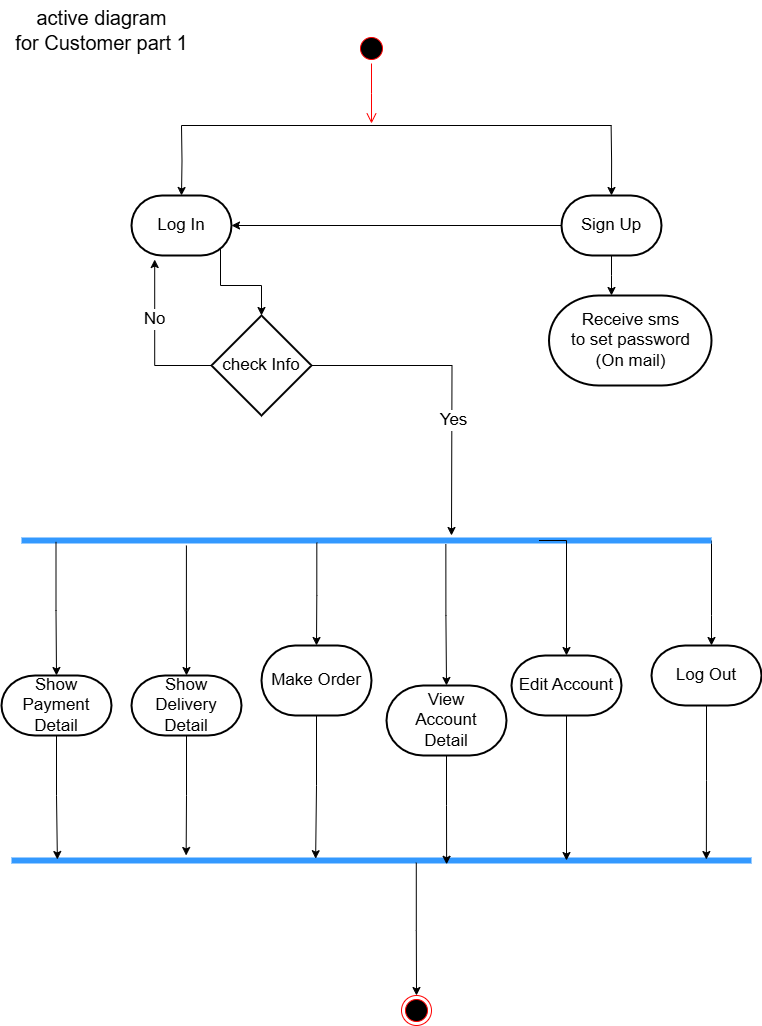

The diagram above was exported from draw.io. Its source (the exported page's mxGraphModel, read from the mxfile embedded in the PNG):
<mxGraphModel dx="1050" dy="522" grid="1" gridSize="10" guides="1" tooltips="1" connect="1" arrows="1" fold="1" page="1" pageScale="1" pageWidth="827" pageHeight="1169" math="0" shadow="0">
  <root>
    <mxCell id="0" />
    <mxCell id="1" parent="0" />
    <mxCell id="4XcON7OnpuZCSTS53oMA-32" value="v" style="ellipse;html=1;shape=startState;fillColor=#000000;strokeColor=#ff0000;fontSize=17;" vertex="1" parent="1">
      <mxGeometry x="395" y="68" width="30" height="30" as="geometry" />
    </mxCell>
    <mxCell id="4XcON7OnpuZCSTS53oMA-33" value="" style="edgeStyle=orthogonalEdgeStyle;html=1;verticalAlign=bottom;endArrow=open;endSize=8;strokeColor=#ff0000;rounded=0;fontSize=17;" edge="1" parent="1" source="4XcON7OnpuZCSTS53oMA-32">
      <mxGeometry relative="1" as="geometry">
        <mxPoint x="410" y="158" as="targetPoint" />
      </mxGeometry>
    </mxCell>
    <mxCell id="4XcON7OnpuZCSTS53oMA-34" value="" style="endArrow=none;html=1;edgeStyle=orthogonalEdgeStyle;rounded=0;fontSize=17;" edge="1" parent="1">
      <mxGeometry relative="1" as="geometry">
        <mxPoint x="220" y="160" as="sourcePoint" />
        <mxPoint x="650" y="160" as="targetPoint" />
      </mxGeometry>
    </mxCell>
    <mxCell id="4XcON7OnpuZCSTS53oMA-35" style="edgeStyle=orthogonalEdgeStyle;rounded=0;orthogonalLoop=1;jettySize=auto;html=1;exitX=0.5;exitY=0;exitDx=0;exitDy=0;exitPerimeter=0;entryX=0.5;entryY=0;entryDx=0;entryDy=0;entryPerimeter=0;fontSize=17;" edge="1" parent="1" target="4XcON7OnpuZCSTS53oMA-37">
      <mxGeometry relative="1" as="geometry">
        <mxPoint x="220" y="160" as="sourcePoint" />
      </mxGeometry>
    </mxCell>
    <mxCell id="4XcON7OnpuZCSTS53oMA-36" style="edgeStyle=orthogonalEdgeStyle;rounded=0;orthogonalLoop=1;jettySize=auto;html=1;exitX=0.89;exitY=0.89;exitDx=0;exitDy=0;exitPerimeter=0;fontSize=17;" edge="1" parent="1" source="4XcON7OnpuZCSTS53oMA-37" target="4XcON7OnpuZCSTS53oMA-40">
      <mxGeometry relative="1" as="geometry" />
    </mxCell>
    <mxCell id="4XcON7OnpuZCSTS53oMA-37" value="Log In" style="strokeWidth=2;html=1;shape=mxgraph.flowchart.terminator;whiteSpace=wrap;fontSize=17;" vertex="1" parent="1">
      <mxGeometry x="170" y="230" width="100" height="60" as="geometry" />
    </mxCell>
    <mxCell id="4XcON7OnpuZCSTS53oMA-38" style="edgeStyle=orthogonalEdgeStyle;rounded=0;orthogonalLoop=1;jettySize=auto;html=1;exitX=1;exitY=0.5;exitDx=0;exitDy=0;exitPerimeter=0;fontSize=17;" edge="1" parent="1" source="4XcON7OnpuZCSTS53oMA-40">
      <mxGeometry relative="1" as="geometry">
        <mxPoint x="490" y="570" as="targetPoint" />
      </mxGeometry>
    </mxCell>
    <mxCell id="4XcON7OnpuZCSTS53oMA-39" value="&lt;font&gt;Yes&lt;/font&gt;" style="edgeLabel;html=1;align=center;verticalAlign=middle;resizable=0;points=[];fontSize=17;" connectable="0" vertex="1" parent="4XcON7OnpuZCSTS53oMA-38">
      <mxGeometry x="0.2592" y="1" relative="1" as="geometry">
        <mxPoint as="offset" />
      </mxGeometry>
    </mxCell>
    <mxCell id="4XcON7OnpuZCSTS53oMA-40" value="check Info" style="strokeWidth=2;html=1;shape=mxgraph.flowchart.decision;whiteSpace=wrap;fontSize=17;" vertex="1" parent="1">
      <mxGeometry x="250" y="350" width="100" height="100" as="geometry" />
    </mxCell>
    <mxCell id="4XcON7OnpuZCSTS53oMA-41" style="edgeStyle=orthogonalEdgeStyle;rounded=0;orthogonalLoop=1;jettySize=auto;html=1;exitX=0;exitY=0.5;exitDx=0;exitDy=0;exitPerimeter=0;entryX=0.232;entryY=1.067;entryDx=0;entryDy=0;entryPerimeter=0;fontSize=17;" edge="1" parent="1" source="4XcON7OnpuZCSTS53oMA-40" target="4XcON7OnpuZCSTS53oMA-37">
      <mxGeometry relative="1" as="geometry" />
    </mxCell>
    <mxCell id="4XcON7OnpuZCSTS53oMA-42" value="&lt;span&gt;No&lt;/span&gt;" style="edgeLabel;html=1;align=center;verticalAlign=middle;resizable=0;points=[];fontSize=17;" connectable="0" vertex="1" parent="4XcON7OnpuZCSTS53oMA-41">
      <mxGeometry x="0.2606" y="1" relative="1" as="geometry">
        <mxPoint as="offset" />
      </mxGeometry>
    </mxCell>
    <mxCell id="4XcON7OnpuZCSTS53oMA-43" style="edgeStyle=orthogonalEdgeStyle;rounded=0;orthogonalLoop=1;jettySize=auto;html=1;exitX=1;exitY=0.5;exitDx=0;exitDy=0;exitPerimeter=0;fontSize=17;" edge="1" parent="1" source="4XcON7OnpuZCSTS53oMA-44" target="4XcON7OnpuZCSTS53oMA-45">
      <mxGeometry relative="1" as="geometry">
        <Array as="points">
          <mxPoint x="750" y="650" />
          <mxPoint x="750" y="650" />
        </Array>
      </mxGeometry>
    </mxCell>
    <mxCell id="4XcON7OnpuZCSTS53oMA-44" value="" style="shape=line;html=1;strokeWidth=6;strokeColor=#3399FF;fontSize=17;" vertex="1" parent="1">
      <mxGeometry x="60" y="570" width="690" height="10" as="geometry" />
    </mxCell>
    <mxCell id="4XcON7OnpuZCSTS53oMA-45" value="Log Out" style="strokeWidth=2;html=1;shape=mxgraph.flowchart.terminator;whiteSpace=wrap;fontSize=17;" vertex="1" parent="1">
      <mxGeometry x="690" y="680" width="110" height="60" as="geometry" />
    </mxCell>
    <mxCell id="4XcON7OnpuZCSTS53oMA-46" value="&lt;span&gt;&lt;font style=&quot;font-size: 20px;&quot;&gt;active diagram&lt;/font&gt;&lt;/span&gt;&lt;div&gt;&lt;span&gt;&lt;font style=&quot;font-size: 20px;&quot;&gt;for Customer part 1&lt;/font&gt;&lt;/span&gt;&lt;/div&gt;" style="text;html=1;align=center;verticalAlign=middle;resizable=0;points=[];autosize=1;strokeColor=none;fillColor=none;fontSize=17;" vertex="1" parent="1">
      <mxGeometry x="40" y="35" width="200" height="60" as="geometry" />
    </mxCell>
    <mxCell id="4XcON7OnpuZCSTS53oMA-47" value="" style="shape=line;html=1;strokeWidth=6;strokeColor=#3399FF;fontSize=17;" vertex="1" parent="1">
      <mxGeometry x="50" y="890" width="740" height="10" as="geometry" />
    </mxCell>
    <mxCell id="4XcON7OnpuZCSTS53oMA-48" value="" style="ellipse;html=1;shape=endState;fillColor=#000000;strokeColor=#ff0000;fontSize=17;" vertex="1" parent="1">
      <mxGeometry x="440" y="1030" width="30" height="30" as="geometry" />
    </mxCell>
    <mxCell id="4XcON7OnpuZCSTS53oMA-49" value="Edit Account" style="strokeWidth=2;html=1;shape=mxgraph.flowchart.terminator;whiteSpace=wrap;fontSize=17;" vertex="1" parent="1">
      <mxGeometry x="550" y="690" width="110" height="60" as="geometry" />
    </mxCell>
    <mxCell id="4XcON7OnpuZCSTS53oMA-50" style="edgeStyle=orthogonalEdgeStyle;rounded=0;orthogonalLoop=1;jettySize=auto;html=1;exitX=0.75;exitY=0.5;exitDx=0;exitDy=0;exitPerimeter=0;entryX=0.5;entryY=0;entryDx=0;entryDy=0;entryPerimeter=0;" edge="1" parent="1" source="4XcON7OnpuZCSTS53oMA-44" target="4XcON7OnpuZCSTS53oMA-49">
      <mxGeometry relative="1" as="geometry">
        <Array as="points">
          <mxPoint x="605" y="575" />
        </Array>
      </mxGeometry>
    </mxCell>
    <mxCell id="4XcON7OnpuZCSTS53oMA-51" value="View&lt;div&gt;Account&lt;/div&gt;&lt;div&gt;Detail&lt;/div&gt;" style="strokeWidth=2;html=1;shape=mxgraph.flowchart.terminator;whiteSpace=wrap;fontSize=17;" vertex="1" parent="1">
      <mxGeometry x="425" y="720" width="120" height="70" as="geometry" />
    </mxCell>
    <mxCell id="4XcON7OnpuZCSTS53oMA-53" value="Make Order" style="strokeWidth=2;html=1;shape=mxgraph.flowchart.terminator;whiteSpace=wrap;fontSize=17;" vertex="1" parent="1">
      <mxGeometry x="300" y="680" width="110" height="70" as="geometry" />
    </mxCell>
    <mxCell id="4XcON7OnpuZCSTS53oMA-58" style="edgeStyle=orthogonalEdgeStyle;rounded=0;orthogonalLoop=1;jettySize=auto;html=1;exitX=0.5;exitY=0;exitDx=0;exitDy=0;exitPerimeter=0;entryX=0.5;entryY=0;entryDx=0;entryDy=0;entryPerimeter=0;" edge="1" parent="1" target="4XcON7OnpuZCSTS53oMA-59">
      <mxGeometry relative="1" as="geometry">
        <mxPoint x="649.6153846153848" y="160" as="sourcePoint" />
      </mxGeometry>
    </mxCell>
    <mxCell id="4XcON7OnpuZCSTS53oMA-59" value="Sign Up" style="strokeWidth=2;html=1;shape=mxgraph.flowchart.terminator;whiteSpace=wrap;fontSize=17;" vertex="1" parent="1">
      <mxGeometry x="600" y="230" width="100" height="60" as="geometry" />
    </mxCell>
    <mxCell id="4XcON7OnpuZCSTS53oMA-60" value="Show Delivery&lt;div&gt;Detail&lt;/div&gt;" style="strokeWidth=2;html=1;shape=mxgraph.flowchart.terminator;whiteSpace=wrap;fontSize=17;" vertex="1" parent="1">
      <mxGeometry x="170" y="710" width="110" height="60" as="geometry" />
    </mxCell>
    <mxCell id="4XcON7OnpuZCSTS53oMA-63" style="edgeStyle=orthogonalEdgeStyle;rounded=0;orthogonalLoop=1;jettySize=auto;html=1;exitX=0;exitY=0.5;exitDx=0;exitDy=0;exitPerimeter=0;entryX=1;entryY=0.5;entryDx=0;entryDy=0;entryPerimeter=0;" edge="1" parent="1" source="4XcON7OnpuZCSTS53oMA-59" target="4XcON7OnpuZCSTS53oMA-37">
      <mxGeometry relative="1" as="geometry" />
    </mxCell>
    <mxCell id="4XcON7OnpuZCSTS53oMA-71" style="edgeStyle=orthogonalEdgeStyle;rounded=0;orthogonalLoop=1;jettySize=auto;html=1;exitX=0.5;exitY=1;exitDx=0;exitDy=0;exitPerimeter=0;entryX=0.5;entryY=0;entryDx=0;entryDy=0;entryPerimeter=0;" edge="1" parent="1" source="4XcON7OnpuZCSTS53oMA-59">
      <mxGeometry relative="1" as="geometry">
        <mxPoint x="650" y="330" as="targetPoint" />
      </mxGeometry>
    </mxCell>
    <mxCell id="4XcON7OnpuZCSTS53oMA-72" value="Receive sms&lt;div&gt;to set password&lt;/div&gt;&lt;div&gt;(On mail)&lt;/div&gt;" style="strokeWidth=2;html=1;shape=mxgraph.flowchart.terminator;whiteSpace=wrap;fontSize=17;" vertex="1" parent="1">
      <mxGeometry x="587.5" y="330" width="162.5" height="90" as="geometry" />
    </mxCell>
    <mxCell id="4XcON7OnpuZCSTS53oMA-76" style="edgeStyle=orthogonalEdgeStyle;rounded=0;orthogonalLoop=1;jettySize=auto;html=1;exitX=0.5;exitY=1;exitDx=0;exitDy=0;exitPerimeter=0;entryX=0.939;entryY=0.4;entryDx=0;entryDy=0;entryPerimeter=0;" edge="1" parent="1" source="4XcON7OnpuZCSTS53oMA-45" target="4XcON7OnpuZCSTS53oMA-47">
      <mxGeometry relative="1" as="geometry" />
    </mxCell>
    <mxCell id="4XcON7OnpuZCSTS53oMA-77" style="edgeStyle=orthogonalEdgeStyle;rounded=0;orthogonalLoop=1;jettySize=auto;html=1;exitX=0.547;exitY=0.72;exitDx=0;exitDy=0;entryX=0.5;entryY=0;entryDx=0;entryDy=0;exitPerimeter=0;" edge="1" parent="1" source="4XcON7OnpuZCSTS53oMA-47" target="4XcON7OnpuZCSTS53oMA-48">
      <mxGeometry relative="1" as="geometry" />
    </mxCell>
    <mxCell id="4XcON7OnpuZCSTS53oMA-78" style="edgeStyle=orthogonalEdgeStyle;rounded=0;orthogonalLoop=1;jettySize=auto;html=1;exitX=0.5;exitY=1;exitDx=0;exitDy=0;exitPerimeter=0;entryX=0.75;entryY=0.5;entryDx=0;entryDy=0;entryPerimeter=0;" edge="1" parent="1" source="4XcON7OnpuZCSTS53oMA-49" target="4XcON7OnpuZCSTS53oMA-47">
      <mxGeometry relative="1" as="geometry" />
    </mxCell>
    <mxCell id="4XcON7OnpuZCSTS53oMA-79" style="edgeStyle=orthogonalEdgeStyle;rounded=0;orthogonalLoop=1;jettySize=auto;html=1;exitX=0.5;exitY=1;exitDx=0;exitDy=0;exitPerimeter=0;entryX=0.588;entryY=0.88;entryDx=0;entryDy=0;entryPerimeter=0;" edge="1" parent="1" source="4XcON7OnpuZCSTS53oMA-51" target="4XcON7OnpuZCSTS53oMA-47">
      <mxGeometry relative="1" as="geometry" />
    </mxCell>
    <mxCell id="4XcON7OnpuZCSTS53oMA-82" value="Show&lt;div&gt;Payment&lt;/div&gt;&lt;div&gt;Detail&lt;/div&gt;" style="strokeWidth=2;html=1;shape=mxgraph.flowchart.terminator;whiteSpace=wrap;fontSize=17;" vertex="1" parent="1">
      <mxGeometry x="40" y="710" width="110" height="60" as="geometry" />
    </mxCell>
    <mxCell id="4XcON7OnpuZCSTS53oMA-83" style="edgeStyle=orthogonalEdgeStyle;rounded=0;orthogonalLoop=1;jettySize=auto;html=1;exitX=0.5;exitY=1;exitDx=0;exitDy=0;exitPerimeter=0;entryX=0.411;entryY=0.32;entryDx=0;entryDy=0;entryPerimeter=0;" edge="1" parent="1" source="4XcON7OnpuZCSTS53oMA-53" target="4XcON7OnpuZCSTS53oMA-47">
      <mxGeometry relative="1" as="geometry" />
    </mxCell>
    <mxCell id="4XcON7OnpuZCSTS53oMA-84" style="edgeStyle=orthogonalEdgeStyle;rounded=0;orthogonalLoop=1;jettySize=auto;html=1;exitX=0.615;exitY=0.88;exitDx=0;exitDy=0;exitPerimeter=0;entryX=0.5;entryY=0;entryDx=0;entryDy=0;entryPerimeter=0;" edge="1" parent="1" source="4XcON7OnpuZCSTS53oMA-44" target="4XcON7OnpuZCSTS53oMA-51">
      <mxGeometry relative="1" as="geometry" />
    </mxCell>
    <mxCell id="4XcON7OnpuZCSTS53oMA-85" style="edgeStyle=orthogonalEdgeStyle;rounded=0;orthogonalLoop=1;jettySize=auto;html=1;exitX=0.428;exitY=0.72;exitDx=0;exitDy=0;exitPerimeter=0;entryX=0.5;entryY=0;entryDx=0;entryDy=0;entryPerimeter=0;" edge="1" parent="1" source="4XcON7OnpuZCSTS53oMA-44" target="4XcON7OnpuZCSTS53oMA-53">
      <mxGeometry relative="1" as="geometry" />
    </mxCell>
    <mxCell id="4XcON7OnpuZCSTS53oMA-86" style="edgeStyle=orthogonalEdgeStyle;rounded=0;orthogonalLoop=1;jettySize=auto;html=1;exitX=0.239;exitY=1;exitDx=0;exitDy=0;exitPerimeter=0;entryX=0.5;entryY=0;entryDx=0;entryDy=0;entryPerimeter=0;" edge="1" parent="1" source="4XcON7OnpuZCSTS53oMA-44" target="4XcON7OnpuZCSTS53oMA-60">
      <mxGeometry relative="1" as="geometry" />
    </mxCell>
    <mxCell id="4XcON7OnpuZCSTS53oMA-87" style="edgeStyle=orthogonalEdgeStyle;rounded=0;orthogonalLoop=1;jettySize=auto;html=1;exitX=0.5;exitY=1;exitDx=0;exitDy=0;exitPerimeter=0;entryX=0.236;entryY=0;entryDx=0;entryDy=0;entryPerimeter=0;" edge="1" parent="1" source="4XcON7OnpuZCSTS53oMA-60" target="4XcON7OnpuZCSTS53oMA-47">
      <mxGeometry relative="1" as="geometry" />
    </mxCell>
    <mxCell id="4XcON7OnpuZCSTS53oMA-88" style="edgeStyle=orthogonalEdgeStyle;rounded=0;orthogonalLoop=1;jettySize=auto;html=1;exitX=0.05;exitY=0.64;exitDx=0;exitDy=0;exitPerimeter=0;entryX=0.5;entryY=0;entryDx=0;entryDy=0;entryPerimeter=0;" edge="1" parent="1" source="4XcON7OnpuZCSTS53oMA-44" target="4XcON7OnpuZCSTS53oMA-82">
      <mxGeometry relative="1" as="geometry" />
    </mxCell>
    <mxCell id="4XcON7OnpuZCSTS53oMA-89" style="edgeStyle=orthogonalEdgeStyle;rounded=0;orthogonalLoop=1;jettySize=auto;html=1;exitX=0.5;exitY=1;exitDx=0;exitDy=0;exitPerimeter=0;entryX=0.062;entryY=0.4;entryDx=0;entryDy=0;entryPerimeter=0;" edge="1" parent="1" source="4XcON7OnpuZCSTS53oMA-82" target="4XcON7OnpuZCSTS53oMA-47">
      <mxGeometry relative="1" as="geometry" />
    </mxCell>
  </root>
</mxGraphModel>